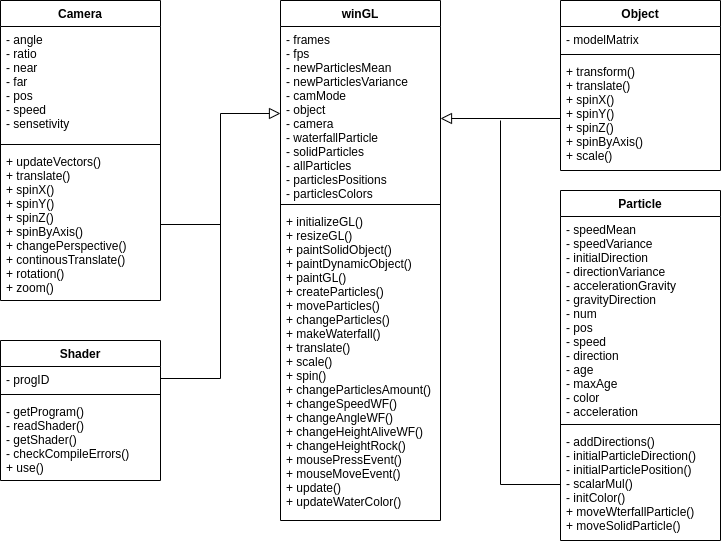

The diagram above was exported from draw.io. Its source (the exported page's mxGraphModel, read from the mxfile embedded in the PNG):
<mxGraphModel dx="1350" dy="803" grid="1" gridSize="10" guides="1" tooltips="1" connect="1" arrows="1" fold="1" page="1" pageScale="1" pageWidth="4681" pageHeight="3300" math="0" shadow="0">
  <root>
    <mxCell id="0" />
    <mxCell id="1" parent="0" />
    <mxCell id="9dUGFGVGfg6OSh0mQQhS-6" value="Camera" style="swimlane;fontStyle=1;align=center;verticalAlign=top;childLayout=stackLayout;horizontal=1;startSize=26;horizontalStack=0;resizeParent=1;resizeParentMax=0;resizeLast=0;collapsible=1;marginBottom=0;" parent="1" vertex="1">
      <mxGeometry x="40" y="80" width="160" height="300" as="geometry" />
    </mxCell>
    <mxCell id="9dUGFGVGfg6OSh0mQQhS-9" value="- angle&#10;- ratio&#10;- near&#10;- far&#10;- pos&#10;- speed&#10;- sensetivity" style="text;strokeColor=none;fillColor=none;align=left;verticalAlign=top;spacingLeft=4;spacingRight=4;overflow=hidden;rotatable=0;points=[[0,0.5],[1,0.5]];portConstraint=eastwest;" parent="9dUGFGVGfg6OSh0mQQhS-6" vertex="1">
      <mxGeometry y="26" width="160" height="114" as="geometry" />
    </mxCell>
    <mxCell id="9dUGFGVGfg6OSh0mQQhS-8" value="" style="line;strokeWidth=1;fillColor=none;align=left;verticalAlign=middle;spacingTop=-1;spacingLeft=3;spacingRight=3;rotatable=0;labelPosition=right;points=[];portConstraint=eastwest;" parent="9dUGFGVGfg6OSh0mQQhS-6" vertex="1">
      <mxGeometry y="140" width="160" height="8" as="geometry" />
    </mxCell>
    <mxCell id="9dUGFGVGfg6OSh0mQQhS-7" value="+ updateVectors()&#10;+ translate()&#10;+ spinX()&#10;+ spinY()&#10;+ spinZ()&#10;+ spinByAxis()&#10;+ changePerspective()&#10;+ continousTranslate()&#10;+ rotation()&#10;+ zoom()" style="text;strokeColor=none;fillColor=none;align=left;verticalAlign=top;spacingLeft=4;spacingRight=4;overflow=hidden;rotatable=0;points=[[0,0.5],[1,0.5]];portConstraint=eastwest;" parent="9dUGFGVGfg6OSh0mQQhS-6" vertex="1">
      <mxGeometry y="148" width="160" height="152" as="geometry" />
    </mxCell>
    <mxCell id="9dUGFGVGfg6OSh0mQQhS-10" value="Object" style="swimlane;fontStyle=1;align=center;verticalAlign=top;childLayout=stackLayout;horizontal=1;startSize=26;horizontalStack=0;resizeParent=1;resizeParentMax=0;resizeLast=0;collapsible=1;marginBottom=0;" parent="1" vertex="1">
      <mxGeometry x="600" y="80" width="160" height="170" as="geometry" />
    </mxCell>
    <mxCell id="9dUGFGVGfg6OSh0mQQhS-11" value="- modelMatrix" style="text;strokeColor=none;fillColor=none;align=left;verticalAlign=top;spacingLeft=4;spacingRight=4;overflow=hidden;rotatable=0;points=[[0,0.5],[1,0.5]];portConstraint=eastwest;" parent="9dUGFGVGfg6OSh0mQQhS-10" vertex="1">
      <mxGeometry y="26" width="160" height="24" as="geometry" />
    </mxCell>
    <mxCell id="9dUGFGVGfg6OSh0mQQhS-12" value="" style="line;strokeWidth=1;fillColor=none;align=left;verticalAlign=middle;spacingTop=-1;spacingLeft=3;spacingRight=3;rotatable=0;labelPosition=right;points=[];portConstraint=eastwest;" parent="9dUGFGVGfg6OSh0mQQhS-10" vertex="1">
      <mxGeometry y="50" width="160" height="8" as="geometry" />
    </mxCell>
    <mxCell id="9dUGFGVGfg6OSh0mQQhS-13" value="+ transform()&#10;+ translate()&#10;+ spinX()&#10;+ spinY()&#10;+ spinZ()&#10;+ spinByAxis()&#10;+ scale()" style="text;strokeColor=none;fillColor=none;align=left;verticalAlign=top;spacingLeft=4;spacingRight=4;overflow=hidden;rotatable=0;points=[[0,0.5],[1,0.5]];portConstraint=eastwest;" parent="9dUGFGVGfg6OSh0mQQhS-10" vertex="1">
      <mxGeometry y="58" width="160" height="112" as="geometry" />
    </mxCell>
    <mxCell id="9dUGFGVGfg6OSh0mQQhS-14" value="Particle" style="swimlane;fontStyle=1;align=center;verticalAlign=top;childLayout=stackLayout;horizontal=1;startSize=26;horizontalStack=0;resizeParent=1;resizeParentMax=0;resizeLast=0;collapsible=1;marginBottom=0;" parent="1" vertex="1">
      <mxGeometry x="600" y="270" width="160" height="350" as="geometry" />
    </mxCell>
    <mxCell id="9dUGFGVGfg6OSh0mQQhS-15" value="- speedMean&#10;- speedVariance&#10;- initialDirection&#10;- directionVariance&#10;- accelerationGravity&#10;- gravityDirection&#10;- num&#10;- pos&#10;- speed&#10;- direction&#10;- age&#10;- maxAge&#10;- color&#10;- acceleration" style="text;strokeColor=none;fillColor=none;align=left;verticalAlign=top;spacingLeft=4;spacingRight=4;overflow=hidden;rotatable=0;points=[[0,0.5],[1,0.5]];portConstraint=eastwest;" parent="9dUGFGVGfg6OSh0mQQhS-14" vertex="1">
      <mxGeometry y="26" width="160" height="204" as="geometry" />
    </mxCell>
    <mxCell id="9dUGFGVGfg6OSh0mQQhS-16" value="" style="line;strokeWidth=1;fillColor=none;align=left;verticalAlign=middle;spacingTop=-1;spacingLeft=3;spacingRight=3;rotatable=0;labelPosition=right;points=[];portConstraint=eastwest;" parent="9dUGFGVGfg6OSh0mQQhS-14" vertex="1">
      <mxGeometry y="230" width="160" height="8" as="geometry" />
    </mxCell>
    <mxCell id="9dUGFGVGfg6OSh0mQQhS-17" value="- addDirections()&#10;- initialParticleDirection()&#10;- initialParticlePosition()&#10;- scalarMul()&#10;- initColor()&#10;+ moveWterfallParticle()&#10;+ moveSolidParticle()" style="text;strokeColor=none;fillColor=none;align=left;verticalAlign=top;spacingLeft=4;spacingRight=4;overflow=hidden;rotatable=0;points=[[0,0.5],[1,0.5]];portConstraint=eastwest;" parent="9dUGFGVGfg6OSh0mQQhS-14" vertex="1">
      <mxGeometry y="238" width="160" height="112" as="geometry" />
    </mxCell>
    <mxCell id="9dUGFGVGfg6OSh0mQQhS-18" value="Shader" style="swimlane;fontStyle=1;align=center;verticalAlign=top;childLayout=stackLayout;horizontal=1;startSize=26;horizontalStack=0;resizeParent=1;resizeParentMax=0;resizeLast=0;collapsible=1;marginBottom=0;" parent="1" vertex="1">
      <mxGeometry x="40" y="420" width="160" height="140" as="geometry" />
    </mxCell>
    <mxCell id="9dUGFGVGfg6OSh0mQQhS-19" value="- progID&#10;" style="text;strokeColor=none;fillColor=none;align=left;verticalAlign=top;spacingLeft=4;spacingRight=4;overflow=hidden;rotatable=0;points=[[0,0.5],[1,0.5]];portConstraint=eastwest;" parent="9dUGFGVGfg6OSh0mQQhS-18" vertex="1">
      <mxGeometry y="26" width="160" height="24" as="geometry" />
    </mxCell>
    <mxCell id="9dUGFGVGfg6OSh0mQQhS-20" value="" style="line;strokeWidth=1;fillColor=none;align=left;verticalAlign=middle;spacingTop=-1;spacingLeft=3;spacingRight=3;rotatable=0;labelPosition=right;points=[];portConstraint=eastwest;" parent="9dUGFGVGfg6OSh0mQQhS-18" vertex="1">
      <mxGeometry y="50" width="160" height="8" as="geometry" />
    </mxCell>
    <mxCell id="9dUGFGVGfg6OSh0mQQhS-21" value="- getProgram()&#10;- readShader()&#10;- getShader()&#10;- checkCompileErrors()&#10;+ use()" style="text;strokeColor=none;fillColor=none;align=left;verticalAlign=top;spacingLeft=4;spacingRight=4;overflow=hidden;rotatable=0;points=[[0,0.5],[1,0.5]];portConstraint=eastwest;" parent="9dUGFGVGfg6OSh0mQQhS-18" vertex="1">
      <mxGeometry y="58" width="160" height="82" as="geometry" />
    </mxCell>
    <mxCell id="9dUGFGVGfg6OSh0mQQhS-22" value="winGL" style="swimlane;fontStyle=1;align=center;verticalAlign=top;childLayout=stackLayout;horizontal=1;startSize=26;horizontalStack=0;resizeParent=1;resizeParentMax=0;resizeLast=0;collapsible=1;marginBottom=0;" parent="1" vertex="1">
      <mxGeometry x="320" y="80" width="160" height="520" as="geometry" />
    </mxCell>
    <mxCell id="9dUGFGVGfg6OSh0mQQhS-23" value="- frames&#10;- fps&#10;- newParticlesMean&#10;- newParticlesVariance&#10;- camMode&#10;- object&#10;- camera&#10;- waterfallParticle&#10;- solidParticles&#10;- allParticles&#10;- particlesPositions&#10;- particlesColors" style="text;strokeColor=none;fillColor=none;align=left;verticalAlign=top;spacingLeft=4;spacingRight=4;overflow=hidden;rotatable=0;points=[[0,0.5],[1,0.5]];portConstraint=eastwest;" parent="9dUGFGVGfg6OSh0mQQhS-22" vertex="1">
      <mxGeometry y="26" width="160" height="174" as="geometry" />
    </mxCell>
    <mxCell id="9dUGFGVGfg6OSh0mQQhS-24" value="" style="line;strokeWidth=1;fillColor=none;align=left;verticalAlign=middle;spacingTop=-1;spacingLeft=3;spacingRight=3;rotatable=0;labelPosition=right;points=[];portConstraint=eastwest;" parent="9dUGFGVGfg6OSh0mQQhS-22" vertex="1">
      <mxGeometry y="200" width="160" height="8" as="geometry" />
    </mxCell>
    <mxCell id="9dUGFGVGfg6OSh0mQQhS-25" value="+ initializeGL()&#10;+ resizeGL()&#10;+ paintSolidObject()&#10;+ paintDynamicObject()&#10;+ paintGL()&#10;+ createParticles()&#10;+ moveParticles()&#10;+ changeParticles()&#10;+ makeWaterfall()&#10;+ translate()&#10;+ scale()&#10;+ spin()&#10;+ changeParticlesAmount()&#10;+ changeSpeedWF()&#10;+ changeAngleWF()&#10;+ changeHeightAliveWF()&#10;+ changeHeightRock()&#10;+ mousePressEvent()&#10;+ mouseMoveEvent()&#10;+ update()&#10;+ updateWaterColor()" style="text;strokeColor=none;fillColor=none;align=left;verticalAlign=top;spacingLeft=4;spacingRight=4;overflow=hidden;rotatable=0;points=[[0,0.5],[1,0.5]];portConstraint=eastwest;" parent="9dUGFGVGfg6OSh0mQQhS-22" vertex="1">
      <mxGeometry y="208" width="160" height="312" as="geometry" />
    </mxCell>
    <mxCell id="EBiHPetCnOKXzJAFwcZl-2" style="edgeStyle=orthogonalEdgeStyle;rounded=0;orthogonalLoop=1;jettySize=auto;html=1;exitX=1;exitY=0.5;exitDx=0;exitDy=0;entryX=0;entryY=0.5;entryDx=0;entryDy=0;strokeWidth=1;endSize=9;endArrow=block;endFill=0;" parent="1" source="9dUGFGVGfg6OSh0mQQhS-19" target="9dUGFGVGfg6OSh0mQQhS-23" edge="1">
      <mxGeometry relative="1" as="geometry" />
    </mxCell>
    <mxCell id="EBiHPetCnOKXzJAFwcZl-3" style="edgeStyle=orthogonalEdgeStyle;rounded=0;orthogonalLoop=1;jettySize=auto;html=1;exitX=1;exitY=0.5;exitDx=0;exitDy=0;endArrow=none;endFill=0;" parent="1" source="9dUGFGVGfg6OSh0mQQhS-7" edge="1">
      <mxGeometry relative="1" as="geometry">
        <mxPoint x="260" y="304" as="targetPoint" />
      </mxGeometry>
    </mxCell>
    <mxCell id="EBiHPetCnOKXzJAFwcZl-4" style="edgeStyle=orthogonalEdgeStyle;rounded=0;orthogonalLoop=1;jettySize=auto;html=1;exitX=0.003;exitY=0.539;exitDx=0;exitDy=0;endArrow=block;endFill=0;endSize=9;strokeWidth=1;exitPerimeter=0;" parent="1" source="9dUGFGVGfg6OSh0mQQhS-13" edge="1">
      <mxGeometry relative="1" as="geometry">
        <mxPoint x="480" y="198" as="targetPoint" />
        <Array as="points">
          <mxPoint x="480" y="198" />
        </Array>
      </mxGeometry>
    </mxCell>
    <mxCell id="EBiHPetCnOKXzJAFwcZl-5" style="edgeStyle=orthogonalEdgeStyle;rounded=0;orthogonalLoop=1;jettySize=auto;html=1;exitX=0;exitY=0.5;exitDx=0;exitDy=0;endArrow=none;endFill=0;endSize=9;strokeWidth=1;" parent="1" source="9dUGFGVGfg6OSh0mQQhS-17" edge="1">
      <mxGeometry relative="1" as="geometry">
        <mxPoint x="540" y="200" as="targetPoint" />
      </mxGeometry>
    </mxCell>
  </root>
</mxGraphModel>